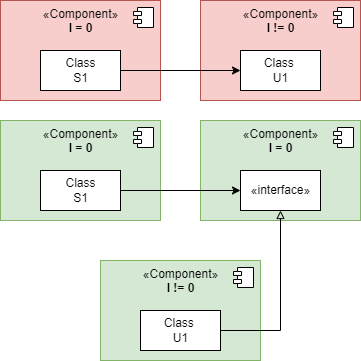

The diagram above was exported from draw.io. Its source (the exported page's mxGraphModel, read from the mxfile embedded in the PNG):
<mxGraphModel dx="862" dy="524" grid="1" gridSize="10" guides="1" tooltips="1" connect="1" arrows="1" fold="1" page="1" pageScale="1" pageWidth="1169" pageHeight="827" math="0" shadow="0">
  <root>
    <mxCell id="0" />
    <mxCell id="1" parent="0" />
    <mxCell id="2" value="«Component»&lt;br&gt;&lt;b&gt;I != 0&lt;/b&gt;" style="html=1;dropTarget=0;fillColor=#f8cecc;strokeColor=#b85450;verticalAlign=top;" vertex="1" parent="1">
      <mxGeometry x="1840" y="360" width="160" height="100" as="geometry" />
    </mxCell>
    <mxCell id="3" value="" style="shape=module;jettyWidth=8;jettyHeight=4;" vertex="1" parent="2">
      <mxGeometry x="1" width="20" height="20" relative="1" as="geometry">
        <mxPoint x="-27" y="7" as="offset" />
      </mxGeometry>
    </mxCell>
    <mxCell id="4" value="«Component»&lt;br&gt;&lt;b&gt;I = 0&lt;/b&gt;" style="html=1;dropTarget=0;fillColor=#f8cecc;strokeColor=#b85450;verticalAlign=top;" vertex="1" parent="1">
      <mxGeometry x="1640" y="360" width="160" height="100" as="geometry" />
    </mxCell>
    <mxCell id="5" value="" style="shape=module;jettyWidth=8;jettyHeight=4;" vertex="1" parent="4">
      <mxGeometry x="1" width="20" height="20" relative="1" as="geometry">
        <mxPoint x="-27" y="7" as="offset" />
      </mxGeometry>
    </mxCell>
    <mxCell id="6" style="edgeStyle=orthogonalEdgeStyle;rounded=0;orthogonalLoop=1;jettySize=auto;html=1;exitX=1;exitY=0.5;exitDx=0;exitDy=0;" edge="1" source="7" target="8" parent="1">
      <mxGeometry relative="1" as="geometry" />
    </mxCell>
    <mxCell id="7" value="Class&lt;br&gt;S1" style="html=1;" vertex="1" parent="1">
      <mxGeometry x="1680" y="410" width="80" height="40" as="geometry" />
    </mxCell>
    <mxCell id="8" value="Class &lt;br&gt;U1" style="html=1;" vertex="1" parent="1">
      <mxGeometry x="1880" y="410" width="80" height="40" as="geometry" />
    </mxCell>
    <mxCell id="9" value="«Component»&lt;br&gt;&lt;b&gt;I = 0&lt;/b&gt;" style="html=1;dropTarget=0;fillColor=#d5e8d4;strokeColor=#82b366;verticalAlign=top;" vertex="1" parent="1">
      <mxGeometry x="1840" y="480" width="160" height="100" as="geometry" />
    </mxCell>
    <mxCell id="10" value="" style="shape=module;jettyWidth=8;jettyHeight=4;" vertex="1" parent="9">
      <mxGeometry x="1" width="20" height="20" relative="1" as="geometry">
        <mxPoint x="-27" y="7" as="offset" />
      </mxGeometry>
    </mxCell>
    <mxCell id="11" value="«Component»&lt;br&gt;&lt;b&gt;I = 0&lt;/b&gt;" style="html=1;dropTarget=0;fillColor=#d5e8d4;strokeColor=#82b366;verticalAlign=top;" vertex="1" parent="1">
      <mxGeometry x="1640" y="480" width="160" height="100" as="geometry" />
    </mxCell>
    <mxCell id="12" value="" style="shape=module;jettyWidth=8;jettyHeight=4;" vertex="1" parent="11">
      <mxGeometry x="1" width="20" height="20" relative="1" as="geometry">
        <mxPoint x="-27" y="7" as="offset" />
      </mxGeometry>
    </mxCell>
    <mxCell id="13" style="edgeStyle=orthogonalEdgeStyle;rounded=0;orthogonalLoop=1;jettySize=auto;html=1;exitX=1;exitY=0.5;exitDx=0;exitDy=0;" edge="1" source="14" target="19" parent="1">
      <mxGeometry relative="1" as="geometry">
        <mxPoint x="1880" y="550" as="targetPoint" />
      </mxGeometry>
    </mxCell>
    <mxCell id="14" value="Class&lt;br&gt;S1" style="html=1;" vertex="1" parent="1">
      <mxGeometry x="1680" y="530" width="80" height="40" as="geometry" />
    </mxCell>
    <mxCell id="15" value="«Component»&lt;br&gt;&lt;b&gt;I != 0&lt;/b&gt;" style="html=1;dropTarget=0;fillColor=#d5e8d4;strokeColor=#82b366;verticalAlign=top;" vertex="1" parent="1">
      <mxGeometry x="1740" y="620" width="160" height="100" as="geometry" />
    </mxCell>
    <mxCell id="16" value="" style="shape=module;jettyWidth=8;jettyHeight=4;" vertex="1" parent="15">
      <mxGeometry x="1" width="20" height="20" relative="1" as="geometry">
        <mxPoint x="-27" y="7" as="offset" />
      </mxGeometry>
    </mxCell>
    <mxCell id="17" style="edgeStyle=orthogonalEdgeStyle;rounded=0;orthogonalLoop=1;jettySize=auto;html=1;exitX=1;exitY=0.5;exitDx=0;exitDy=0;endArrow=block;endFill=0;" edge="1" source="18" target="19" parent="1">
      <mxGeometry relative="1" as="geometry">
        <mxPoint x="1920.0285714285715" y="570" as="targetPoint" />
      </mxGeometry>
    </mxCell>
    <mxCell id="18" value="Class &lt;br&gt;U1" style="html=1;" vertex="1" parent="1">
      <mxGeometry x="1780" y="670" width="80" height="40" as="geometry" />
    </mxCell>
    <mxCell id="19" value="«interface»&lt;br&gt;" style="html=1;" vertex="1" parent="1">
      <mxGeometry x="1880" y="530" width="80" height="40" as="geometry" />
    </mxCell>
  </root>
</mxGraphModel>